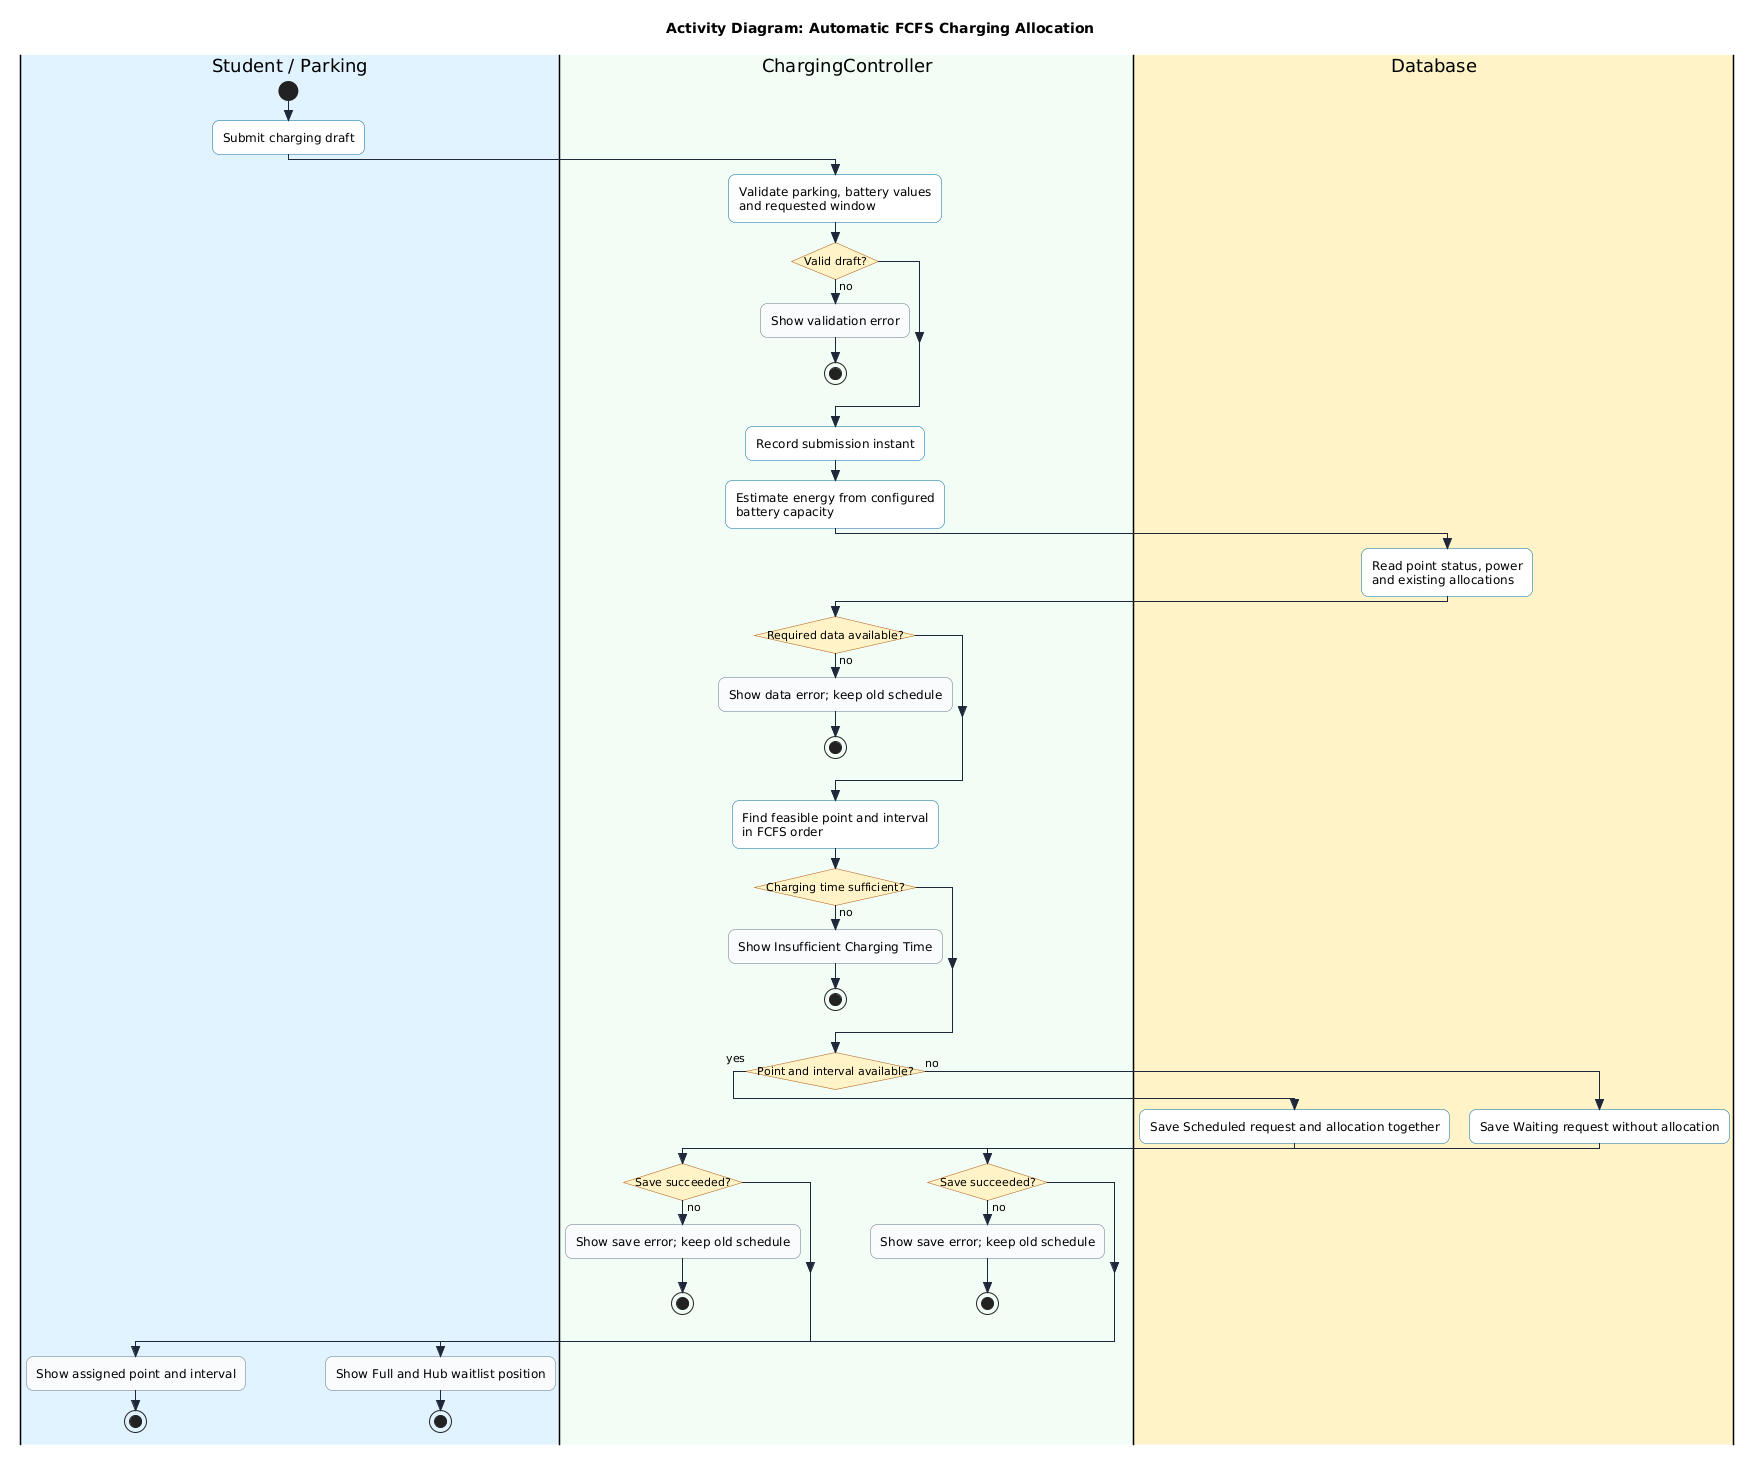

The diagram above was rendered by PlantUML. Its source (embedded in the PNG):
@startuml AD_GenerateChargingSchedule_FCFS
skinparam style strictuml
skinparam linetype ortho
skinparam conditionStyle insideDiamond
skinparam activityShape rounded
skinparam roundCorner 14
skinparam defaultFontName sans-serif
skinparam ActivityBorderColor #0369A1
skinparam ActivityBackgroundColor #FFFFFF
skinparam ActivityDiamondBorderColor #B45309
skinparam ActivityDiamondBackgroundColor #FEF3C7
skinparam ArrowColor #1E293B
skinparam activity<<status>> {
  RoundCorner 4
  BackgroundColor #F8FAFC
  BorderColor #64748B
}

title Activity Diagram: Automatic FCFS Charging Allocation

|#E0F2FE|Student / Parking|
start
:Submit charging draft;

|#F0FDF4|ChargingController|
:Validate parking, battery values
and requested window;
if (Valid draft?) then (no)
  :Show validation error; <<status>>
  stop
endif
:Record submission instant;
:Estimate energy from configured
battery capacity;

|#FEF3C7|Database|
:Read point status, power
and existing allocations;

|#F0FDF4|ChargingController|
if (Required data available?) then (no)
  :Show data error; keep old schedule; <<status>>
  stop
endif
:Find feasible point and interval
in FCFS order;
if (Charging time sufficient?) then (no)
  :Show Insufficient Charging Time; <<status>>
  stop
endif
if (Point and interval available?) then (yes)
  |#FEF3C7|Database|
  :Save Scheduled request and allocation together;
  |#F0FDF4|ChargingController|
  if (Save succeeded?) then (no)
    :Show save error; keep old schedule; <<status>>
    stop
  endif
  |#E0F2FE|Student / Parking|
  :Show assigned point and interval; <<status>>
  stop
else (no)
  |#FEF3C7|Database|
  :Save Waiting request without allocation;
  |#F0FDF4|ChargingController|
  if (Save succeeded?) then (no)
    :Show save error; keep old schedule; <<status>>
    stop
  endif
  |#E0F2FE|Student / Parking|
  :Show Full and Hub waitlist position; <<status>>
  stop
endif
@enduml